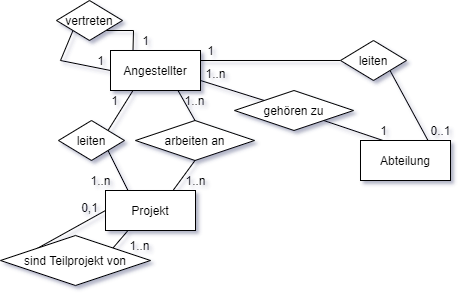

The diagram above was exported from draw.io. Its source (the exported page's mxGraphModel, read from the mxfile embedded in the PNG):
<mxGraphModel dx="706" dy="408" grid="1" gridSize="10" guides="1" tooltips="1" connect="1" arrows="1" fold="1" page="1" pageScale="1" pageWidth="827" pageHeight="1169" math="0" shadow="0">
  <root>
    <mxCell id="0" />
    <mxCell id="1" parent="0" />
    <mxCell id="U9skUq7FhTYepTNdtkGL-10" style="rounded=0;orthogonalLoop=1;jettySize=auto;html=1;exitX=1;exitY=0.75;exitDx=0;exitDy=0;entryX=0;entryY=0;entryDx=0;entryDy=0;endArrow=none;endFill=0;" edge="1" parent="1" source="U9skUq7FhTYepTNdtkGL-1" target="U9skUq7FhTYepTNdtkGL-6">
      <mxGeometry relative="1" as="geometry" />
    </mxCell>
    <mxCell id="U9skUq7FhTYepTNdtkGL-14" style="edgeStyle=none;rounded=0;orthogonalLoop=1;jettySize=auto;html=1;exitX=1;exitY=0.25;exitDx=0;exitDy=0;entryX=0;entryY=0.5;entryDx=0;entryDy=0;endArrow=none;endFill=0;" edge="1" parent="1" source="U9skUq7FhTYepTNdtkGL-1" target="U9skUq7FhTYepTNdtkGL-5">
      <mxGeometry relative="1" as="geometry" />
    </mxCell>
    <mxCell id="U9skUq7FhTYepTNdtkGL-20" style="edgeStyle=none;rounded=0;orthogonalLoop=1;jettySize=auto;html=1;exitX=0.75;exitY=1;exitDx=0;exitDy=0;entryX=0.5;entryY=0;entryDx=0;entryDy=0;endArrow=none;endFill=0;" edge="1" parent="1" source="U9skUq7FhTYepTNdtkGL-1" target="U9skUq7FhTYepTNdtkGL-7">
      <mxGeometry relative="1" as="geometry" />
    </mxCell>
    <mxCell id="U9skUq7FhTYepTNdtkGL-28" style="edgeStyle=none;rounded=0;orthogonalLoop=1;jettySize=auto;html=1;exitX=0.25;exitY=1;exitDx=0;exitDy=0;entryX=1;entryY=0;entryDx=0;entryDy=0;endArrow=none;endFill=0;" edge="1" parent="1" source="U9skUq7FhTYepTNdtkGL-1" target="U9skUq7FhTYepTNdtkGL-4">
      <mxGeometry relative="1" as="geometry" />
    </mxCell>
    <mxCell id="U9skUq7FhTYepTNdtkGL-1" value="Angestellter" style="rounded=0;whiteSpace=wrap;html=1;" vertex="1" parent="1">
      <mxGeometry x="230" y="150" width="90" height="40" as="geometry" />
    </mxCell>
    <mxCell id="U9skUq7FhTYepTNdtkGL-2" value="Abteilung" style="rounded=0;whiteSpace=wrap;html=1;" vertex="1" parent="1">
      <mxGeometry x="480" y="240" width="90" height="40" as="geometry" />
    </mxCell>
    <mxCell id="U9skUq7FhTYepTNdtkGL-24" style="edgeStyle=none;rounded=0;orthogonalLoop=1;jettySize=auto;html=1;exitX=0.25;exitY=1;exitDx=0;exitDy=0;entryX=1;entryY=0;entryDx=0;entryDy=0;endArrow=none;endFill=0;" edge="1" parent="1" source="U9skUq7FhTYepTNdtkGL-3" target="U9skUq7FhTYepTNdtkGL-8">
      <mxGeometry relative="1" as="geometry" />
    </mxCell>
    <mxCell id="U9skUq7FhTYepTNdtkGL-3" value="Projekt" style="rounded=0;whiteSpace=wrap;html=1;" vertex="1" parent="1">
      <mxGeometry x="225" y="290" width="90" height="40" as="geometry" />
    </mxCell>
    <mxCell id="U9skUq7FhTYepTNdtkGL-29" style="edgeStyle=none;rounded=0;orthogonalLoop=1;jettySize=auto;html=1;exitX=1;exitY=1;exitDx=0;exitDy=0;entryX=0.25;entryY=0;entryDx=0;entryDy=0;endArrow=none;endFill=0;" edge="1" parent="1" source="U9skUq7FhTYepTNdtkGL-4" target="U9skUq7FhTYepTNdtkGL-3">
      <mxGeometry relative="1" as="geometry" />
    </mxCell>
    <mxCell id="U9skUq7FhTYepTNdtkGL-4" value="leiten" style="rhombus;whiteSpace=wrap;html=1;" vertex="1" parent="1">
      <mxGeometry x="178" y="220" width="66" height="40" as="geometry" />
    </mxCell>
    <mxCell id="U9skUq7FhTYepTNdtkGL-15" style="edgeStyle=none;rounded=0;orthogonalLoop=1;jettySize=auto;html=1;exitX=1;exitY=1;exitDx=0;exitDy=0;entryX=0.75;entryY=0;entryDx=0;entryDy=0;endArrow=none;endFill=0;" edge="1" parent="1" source="U9skUq7FhTYepTNdtkGL-5" target="U9skUq7FhTYepTNdtkGL-2">
      <mxGeometry relative="1" as="geometry" />
    </mxCell>
    <mxCell id="U9skUq7FhTYepTNdtkGL-5" value="leiten" style="rhombus;whiteSpace=wrap;html=1;" vertex="1" parent="1">
      <mxGeometry x="460" y="140" width="66" height="40" as="geometry" />
    </mxCell>
    <mxCell id="U9skUq7FhTYepTNdtkGL-12" style="edgeStyle=none;rounded=0;orthogonalLoop=1;jettySize=auto;html=1;exitX=1;exitY=1;exitDx=0;exitDy=0;entryX=0.25;entryY=0;entryDx=0;entryDy=0;endArrow=none;endFill=0;" edge="1" parent="1" source="U9skUq7FhTYepTNdtkGL-6" target="U9skUq7FhTYepTNdtkGL-2">
      <mxGeometry relative="1" as="geometry" />
    </mxCell>
    <mxCell id="U9skUq7FhTYepTNdtkGL-6" value="gehören zu" style="rhombus;whiteSpace=wrap;html=1;" vertex="1" parent="1">
      <mxGeometry x="354" y="190" width="119" height="40" as="geometry" />
    </mxCell>
    <mxCell id="U9skUq7FhTYepTNdtkGL-21" style="edgeStyle=none;rounded=0;orthogonalLoop=1;jettySize=auto;html=1;exitX=0.5;exitY=1;exitDx=0;exitDy=0;entryX=0.75;entryY=0;entryDx=0;entryDy=0;endArrow=none;endFill=0;" edge="1" parent="1" source="U9skUq7FhTYepTNdtkGL-7" target="U9skUq7FhTYepTNdtkGL-3">
      <mxGeometry relative="1" as="geometry" />
    </mxCell>
    <mxCell id="U9skUq7FhTYepTNdtkGL-7" value="arbeiten an" style="rhombus;whiteSpace=wrap;html=1;" vertex="1" parent="1">
      <mxGeometry x="255" y="220" width="119" height="40" as="geometry" />
    </mxCell>
    <mxCell id="U9skUq7FhTYepTNdtkGL-25" style="edgeStyle=none;rounded=0;orthogonalLoop=1;jettySize=auto;html=1;exitX=0;exitY=0;exitDx=0;exitDy=0;entryX=0;entryY=0.5;entryDx=0;entryDy=0;endArrow=none;endFill=0;" edge="1" parent="1" source="U9skUq7FhTYepTNdtkGL-8" target="U9skUq7FhTYepTNdtkGL-3">
      <mxGeometry relative="1" as="geometry" />
    </mxCell>
    <mxCell id="U9skUq7FhTYepTNdtkGL-8" value="sind Teilprojekt von" style="rhombus;whiteSpace=wrap;html=1;" vertex="1" parent="1">
      <mxGeometry x="120" y="335" width="150" height="50" as="geometry" />
    </mxCell>
    <mxCell id="U9skUq7FhTYepTNdtkGL-32" style="edgeStyle=none;rounded=0;orthogonalLoop=1;jettySize=auto;html=1;exitX=1;exitY=1;exitDx=0;exitDy=0;entryX=0.25;entryY=0;entryDx=0;entryDy=0;endArrow=none;endFill=0;" edge="1" parent="1" source="U9skUq7FhTYepTNdtkGL-9" target="U9skUq7FhTYepTNdtkGL-1">
      <mxGeometry relative="1" as="geometry">
        <Array as="points">
          <mxPoint x="253" y="130" />
        </Array>
      </mxGeometry>
    </mxCell>
    <mxCell id="U9skUq7FhTYepTNdtkGL-33" style="edgeStyle=none;rounded=0;orthogonalLoop=1;jettySize=auto;html=1;exitX=0;exitY=1;exitDx=0;exitDy=0;entryX=0;entryY=0.5;entryDx=0;entryDy=0;endArrow=none;endFill=0;" edge="1" parent="1" source="U9skUq7FhTYepTNdtkGL-9" target="U9skUq7FhTYepTNdtkGL-1">
      <mxGeometry relative="1" as="geometry">
        <Array as="points">
          <mxPoint x="180" y="160" />
        </Array>
      </mxGeometry>
    </mxCell>
    <mxCell id="U9skUq7FhTYepTNdtkGL-9" value="vertreten" style="rhombus;whiteSpace=wrap;html=1;" vertex="1" parent="1">
      <mxGeometry x="176" y="100" width="66" height="40" as="geometry" />
    </mxCell>
    <mxCell id="2" value="1" style="text;html=1;align=center;verticalAlign=middle;resizable=0;points=[];autosize=1;" vertex="1" parent="1">
      <mxGeometry x="493" y="220" width="20" height="20" as="geometry" />
    </mxCell>
    <mxCell id="U9skUq7FhTYepTNdtkGL-16" value="1" style="text;html=1;align=center;verticalAlign=middle;resizable=0;points=[];autosize=1;" vertex="1" parent="1">
      <mxGeometry x="320" y="140" width="20" height="20" as="geometry" />
    </mxCell>
    <mxCell id="U9skUq7FhTYepTNdtkGL-18" value="1..n" style="text;html=1;align=center;verticalAlign=middle;resizable=0;points=[];autosize=1;" vertex="1" parent="1">
      <mxGeometry x="315" y="163" width="40" height="20" as="geometry" />
    </mxCell>
    <mxCell id="U9skUq7FhTYepTNdtkGL-19" value="0..1" style="text;html=1;align=center;verticalAlign=middle;resizable=0;points=[];autosize=1;" vertex="1" parent="1">
      <mxGeometry x="540" y="220" width="40" height="20" as="geometry" />
    </mxCell>
    <mxCell id="U9skUq7FhTYepTNdtkGL-22" value="1..n" style="text;html=1;align=center;verticalAlign=middle;resizable=0;points=[];autosize=1;" vertex="1" parent="1">
      <mxGeometry x="295" y="270" width="40" height="20" as="geometry" />
    </mxCell>
    <mxCell id="U9skUq7FhTYepTNdtkGL-23" value="1..n" style="text;html=1;align=center;verticalAlign=middle;resizable=0;points=[];autosize=1;" vertex="1" parent="1">
      <mxGeometry x="294" y="190" width="40" height="20" as="geometry" />
    </mxCell>
    <mxCell id="U9skUq7FhTYepTNdtkGL-26" value="0,1" style="text;html=1;align=center;verticalAlign=middle;resizable=0;points=[];autosize=1;" vertex="1" parent="1">
      <mxGeometry x="194" y="297" width="30" height="20" as="geometry" />
    </mxCell>
    <mxCell id="U9skUq7FhTYepTNdtkGL-27" value="1..n" style="text;html=1;align=center;verticalAlign=middle;resizable=0;points=[];autosize=1;" vertex="1" parent="1">
      <mxGeometry x="239" y="335" width="40" height="20" as="geometry" />
    </mxCell>
    <mxCell id="U9skUq7FhTYepTNdtkGL-30" value="1..n" style="text;html=1;align=center;verticalAlign=middle;resizable=0;points=[];autosize=1;" vertex="1" parent="1">
      <mxGeometry x="200" y="270" width="40" height="20" as="geometry" />
    </mxCell>
    <mxCell id="U9skUq7FhTYepTNdtkGL-31" value="1" style="text;html=1;align=center;verticalAlign=middle;resizable=0;points=[];autosize=1;" vertex="1" parent="1">
      <mxGeometry x="224" y="190" width="20" height="20" as="geometry" />
    </mxCell>
    <mxCell id="U9skUq7FhTYepTNdtkGL-34" value="1" style="text;html=1;align=center;verticalAlign=middle;resizable=0;points=[];autosize=1;" vertex="1" parent="1">
      <mxGeometry x="255" y="130" width="20" height="20" as="geometry" />
    </mxCell>
    <mxCell id="U9skUq7FhTYepTNdtkGL-35" value="1" style="text;html=1;align=center;verticalAlign=middle;resizable=0;points=[];autosize=1;" vertex="1" parent="1">
      <mxGeometry x="210" y="150" width="20" height="20" as="geometry" />
    </mxCell>
  </root>
</mxGraphModel>